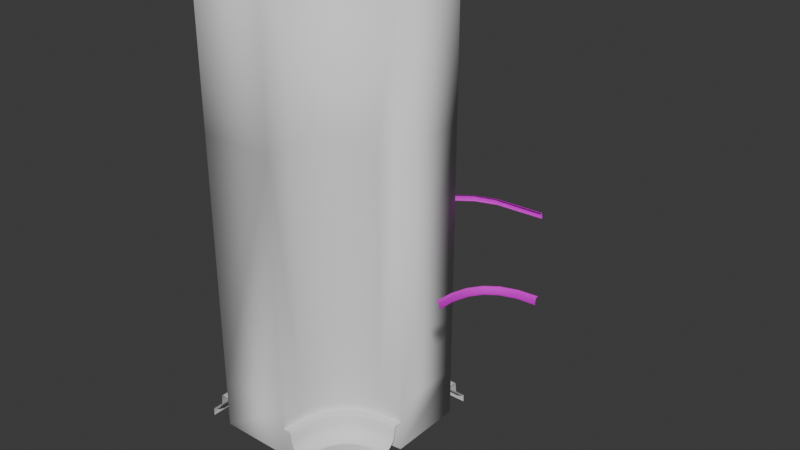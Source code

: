 # Source: Wall_corner_Round.blend  (saved by Blender 4.3.34; exported with 4.5.12 LTS)
import bpy
from mathutils import Matrix  # noqa: F401  (used for matrix-valued properties, if any)

bpy.ops.wm.read_factory_settings(use_empty=True)
scene = bpy.context.scene
scene.name = 'Scene'

# ---- collections
col_collection = bpy.data.collections.new('Collection'); scene.collection.children.link(col_collection)

# ---- images (referenced by path relative to the original .blend; pixels are not part of the script)
import os
ASSET_DIR = os.environ.get("B2B_ASSET_DIR", "")  # directory of the original .blend (textures are referenced by path, not embedded)
HERE = os.path.dirname(os.path.abspath(__file__))  # packed textures are extracted next to this script under _unpacked/

def load_image(name, relpath, width, height, colorspace="sRGB"):
    """Load a texture the original file referenced (path relative to the .blend, or extracted next to this script)."""
    p = next((c for c in (os.path.join(HERE, relpath), os.path.join(ASSET_DIR, relpath)) if relpath and os.path.exists(c)), "")
    if p:
        img = bpy.data.images.load(p, check_existing=True)
        img.name = name
    else:  # same state as the original file: an image datablock whose file is absent (Cycles renders it pink)
        img = bpy.data.images.new(name, width, height)
        img.source = "FILE"
        img.filepath = "//" + (relpath or name)
    img.colorspace_settings.name = colorspace
    return img
img_map__72 = load_image('Map #72', 'SecurityRoomWallsAlbedo.tif', 1024, 1024, 'sRGB')
img_map__72_002 = load_image('Map #72.002', 'SecurityRoomWallsAlbedo.tif', 1024, 1024, 'sRGB')

# ---- materials (node trees are filled in below, after node groups)
mat_07___default = bpy.data.materials.new('07 - Default')
mat_07___default.diffuse_color = (0.5882, 0.5882, 0.5882, 1.0)
mat_07___default.roughness = 0.8586
mat_07___default.specular_intensity = 0.0
mat_07___default.metallic = 1.0
mat_07___default_002 = bpy.data.materials.new('07 - Default.002')
mat_07___default_002.diffuse_color = (0.5882, 0.5882, 0.5882, 1.0)
mat_07___default_002.roughness = 0.8586
mat_07___default_002.specular_intensity = 0.0
mat_07___default_002.metallic = 1.0

# ---- material node trees
mat_07___default.use_nodes = True; mat_07___default.node_tree.nodes.clear()
_N = mat_07___default.node_tree.nodes; _L = mat_07___default.node_tree.links
n0 = _N.new('ShaderNodeBsdfPrincipled'); n0.name = 'Principled BSDF'; n0.location = (10, 300)
n0.inputs[1].default_value = 1.0
n0.inputs[2].default_value = 0.8586
n0.inputs[13].default_value = 0.0
n0.inputs[27].default_value = (0.0, 0.0, 0.0, 1.0)
n1 = _N.new('ShaderNodeOutputMaterial'); n1.name = 'Material Output'; n1.location = (300, 300)
n2 = _N.new('ShaderNodeNormalMap'); n2.name = 'Normal Map'; n2.location = (-300, -300)
n2.label = 'Normal/Map'
n3 = _N.new('ShaderNodeTexImage'); n3.name = 'Image Texture'; n3.location = (-300, 600)
n3.image = img_map__72
_L.new(n0.outputs[0], n1.inputs[0])
_L.new(n2.outputs[0], n0.inputs[5])
_L.new(n3.outputs[0], n0.inputs[0])
n1.is_active_output = True
mat_07___default_002.use_nodes = True; mat_07___default_002.node_tree.nodes.clear()
_N = mat_07___default_002.node_tree.nodes; _L = mat_07___default_002.node_tree.links
n0 = _N.new('ShaderNodeBsdfPrincipled'); n0.name = 'Principled BSDF'; n0.location = (10, 300)
n0.inputs[1].default_value = 1.0
n0.inputs[2].default_value = 0.8586
n0.inputs[13].default_value = 0.0
n0.inputs[27].default_value = (0.0, 0.0, 0.0, 1.0)
n1 = _N.new('ShaderNodeOutputMaterial'); n1.name = 'Material Output'; n1.location = (300, 300)
n2 = _N.new('ShaderNodeNormalMap'); n2.name = 'Normal Map'; n2.location = (-300, -300)
n2.label = 'Normal/Map'
n3 = _N.new('ShaderNodeTexImage'); n3.name = 'Image Texture'; n3.location = (-300, 600)
n3.image = img_map__72_002
_L.new(n0.outputs[0], n1.inputs[0])
_L.new(n2.outputs[0], n0.inputs[5])
_L.new(n3.outputs[0], n0.inputs[0])
n1.is_active_output = True

# ---- world
world_world = bpy.data.worlds.new('World'); scene.world = world_world
world_world.use_nodes = True; world_world.node_tree.nodes.clear()
_N = world_world.node_tree.nodes; _L = world_world.node_tree.links
n0 = _N.new('ShaderNodeOutputWorld'); n0.name = 'World Output'; n0.location = (300, 300)
n1 = _N.new('ShaderNodeBackground'); n1.name = 'Background'; n1.location = (10, 300)
n1.inputs[0].default_value = (0.05088, 0.05088, 0.05088, 1.0)
_L.new(n1.outputs[0], n0.inputs[0])
n0.is_active_output = True
world_world.color = (0.05088, 0.05088, 0.05088)
world_world.sun_shadow_jitter_overblur = 0.0

# ---- meshes
me_mesh_001 = bpy.data.meshes.new('Mesh.001')
me_mesh_001.from_pydata([(-200.0, -300.0, 32.05), (-200.0, -297.6, 32.73), (-200.0, -291.4, 28.2), (-200.0, -292.3, 31.4), (-268.0, -300.0, 100.0), (-267.3, -297.6, 100.0), (-271.8, -291.4, 100.0), (-268.6, -292.3, 100.0), (-251.7, -300.0, 48.24), (-251.4, -297.6, 48.58), (-252.1, -292.3, 47.92), (-253.7, -291.4, 46.31), (-238.4, -297.6, 39.48), (-238.8, -292.3, 38.57), (-239.9, -291.4, 36.37), (-238.6, -300.0, 39.01), (-221.2, -300.0, 33.39), (-221.0, -297.6, 33.94), (-221.3, -292.3, 32.86), (-221.9, -291.4, 30.26), (-266.0, -297.6, 79.03), (-267.1, -292.3, 78.78), (-269.7, -291.4, 78.18), (-266.5, -300.0, 78.9), (-261.0, -300.0, 61.46), (-260.5, -297.6, 61.67), (-261.5, -292.3, 61.26), (-263.7, -291.4, 60.26)], [], [(5, 4, 23, 20), (5, 20, 21, 7), (6, 7, 21, 22), (15, 12, 9, 8), (9, 12, 13, 10), (13, 14, 11, 10), (16, 17, 12, 15), (17, 18, 13, 12), (18, 19, 14, 13), (0, 1, 17, 16), (1, 3, 18, 17), (3, 2, 19, 18), (24, 25, 20, 23), (25, 26, 21, 20), (26, 27, 22, 21), (8, 9, 25, 24), (9, 10, 26, 25), (10, 11, 27, 26)])
me_mesh_001.polygons.foreach_set('use_smooth', [True] * 18)
_k = set([(3, 18), (7, 21), (10, 13), (10, 26), (13, 18), (21, 26)])
me_mesh_001.attributes.new('sharp_edge', 'BOOLEAN', 'EDGE').data.foreach_set('value', [ (min(e.vertices), max(e.vertices)) in _k for e in me_mesh_001.edges])
_uv = me_mesh_001.uv_layers.new(name='UVChannel_1')
_uv.uv.foreach_set('vector', [0.6721, 0.03936, 0.6721, 0.01904, 0.5857, 0.01904, 0.5857, 0.03937, 0.6721, 0.03936, 0.5857, 0.03937, 0.6937, 0.04514, 0.6721, 0.04275, 0.6721, 0.05551, 0.6721, 0.04275, 0.6937, 0.04514, 0.5857, 0.05551, 0.3552, 0.01905, 0.3552, 0.03938, 0.4416, 0.03937, 0.4416, 0.01904, 0.4416, 0.03937, 0.3552, 0.03938, 0.7514, 0.05152, 0.7298, 0.04913, 0.7514, 0.05152, 0.3552, 0.05552, 0.4416, 0.05552, 0.7298, 0.04913, 0.2975, 0.01905, 0.2975, 0.03938, 0.3552, 0.03938, 0.3552, 0.01905, 0.2975, 0.03938, 0.7658, 0.05311, 0.7514, 0.05152, 0.3552, 0.03938, 0.7658, 0.05311, 0.2975, 0.05552, 0.3552, 0.05552, 0.7514, 0.05152, 0.2111, 0.01905, 0.2111, 0.03938, 0.2975, 0.03938, 0.2975, 0.01905, 0.2111, 0.03938, 0.7874, 0.0555, 0.7658, 0.05311, 0.2975, 0.03938, 0.7874, 0.0555, 0.2111, 0.05553, 0.2975, 0.05552, 0.7658, 0.05311, 0.5281, 0.01904, 0.5281, 0.03937, 0.5857, 0.03937, 0.5857, 0.01904, 0.5281, 0.03937, 0.7082, 0.04674, 0.6937, 0.04514, 0.5857, 0.03937, 0.7082, 0.04674, 0.5281, 0.05551, 0.5857, 0.05551, 0.6937, 0.04514, 0.4416, 0.01904, 0.4416, 0.03937, 0.5281, 0.03937, 0.5281, 0.01904, 0.4416, 0.03937, 0.7298, 0.04913, 0.7082, 0.04674, 0.5281, 0.03937, 0.7298, 0.04913, 0.4416, 0.05552, 0.5281, 0.05551, 0.7082, 0.04674])
me_mesh_001.materials.append(mat_07___default)
me_mesh_001.update()
me_mesh_001.normals_split_custom_set([tuple(v) for v in zip(*[iter([0.9977, -0.01643, 0.06521, 0.9654, -0.2532, 0.0618, 0.9543, -0.239, 0.1795, 0.9827, -0.01568, 0.1844, 0.9977, -0.01643, 0.06521, 0.9827, -0.01568, 0.1844, 0.9607, 0.209, 0.1825, 0.973, 0.2216, 0.06489, 0.3061, 0.9517, 0.02605, 0.3061, 0.9517, 0.02605, 0.3187, 0.9455, 0.06656, 0.3191, 0.9453, 0.06783, 0.4344, -0.2145, 0.8748, 0.4465, -0.01416, 0.8947, 0.7079, -0.01362, 0.7062, 0.6928, -0.2055, 0.6912, 0.7079, -0.01362, 0.7062, 0.4465, -0.01416, 0.8947, 0.4379, 0.1873, 0.8793, 0.6964, 0.1793, 0.6948, 0.1663, 0.9328, 0.3197, 0.1634, 0.9331, 0.3203, 0.2646, 0.9275, 0.2641, 0.2647, 0.9275, 0.264, 0.18, -0.2391, 0.9542, 0.1848, -0.0157, 0.9826, 0.4465, -0.01416, 0.8947, 0.4344, -0.2145, 0.8748, 0.1848, -0.0157, 0.9826, 0.183, 0.2091, 0.9606, 0.4379, 0.1873, 0.8793, 0.4465, -0.01416, 0.8947, 0.06674, 0.9456, 0.3185, 0.06802, 0.9453, 0.3189, 0.1634, 0.9331, 0.3203, 0.1663, 0.9328, 0.3197, 0.0583, -0.2532, 0.9657, 0.06159, -0.01642, 0.998, 0.1848, -0.0157, 0.9826, 0.18, -0.2391, 0.9542, 0.06159, -0.01642, 0.998, 0.06135, 0.2216, 0.9732, 0.183, 0.2091, 0.9606, 0.1848, -0.0157, 0.9826, 0.02495, 0.9516, 0.3062, 0.02495, 0.9516, 0.3062, 0.06802, 0.9453, 0.3189, 0.06674, 0.9456, 0.3185, 0.8763, -0.2145, 0.4314, 0.8963, -0.01416, 0.4433, 0.9827, -0.01568, 0.1844, 0.9543, -0.239, 0.1795, 0.8963, -0.01416, 0.4433, 0.8808, 0.1873, 0.4349, 0.9607, 0.209, 0.1825, 0.9827, -0.01568, 0.1844, 0.3202, 0.9329, 0.1651, 0.3207, 0.9331, 0.1624, 0.3191, 0.9453, 0.06783, 0.3187, 0.9455, 0.06656, 0.6928, -0.2055, 0.6912, 0.7079, -0.01362, 0.7062, 0.8963, -0.01416, 0.4433, 0.8763, -0.2145, 0.4314, 0.7079, -0.01362, 0.7062, 0.6964, 0.1793, 0.6948, 0.8808, 0.1873, 0.4349, 0.8963, -0.01416, 0.4433, 0.2647, 0.9275, 0.264, 0.2646, 0.9275, 0.2641, 0.3207, 0.9331, 0.1624, 0.3202, 0.9329, 0.1651])] * 3)])
me_mesh = bpy.data.meshes.new('Mesh')
me_mesh.from_pydata([(9.537e-07, 3.576e-07, 6.0), (-1.0, -1.0, 0.0), (-1.0, -1.0, 4.0), (-0.3056, -0.02778, 0.0), (-0.5556, -0.1111, 0.0), (-0.75, -0.25, 0.0), (-0.8889, -0.4444, 0.0), (-0.9722, -0.6944, 0.0), (-0.3056, -0.02778, 4.0), (-0.5556, -0.1111, 4.0), (-0.75, -0.25, 4.0), (-0.8889, -0.4444, 4.0), (-0.9722, -0.6944, 4.0), (-0.9722, -0.6944, 6.0), (-0.8889, -0.4444, 6.0), (-0.75, -0.25, 6.0), (-0.5556, -0.1111, 6.0), (-0.3056, -0.02778, 6.0), (9.537e-07, -9.536e-08, 0.0), (9.537e-07, 2.066e-07, 4.0), (-1.0, -1.0, 6.0), (9.537e-07, -4.581e-08, 0.6562), (-1.0, -1.0, 0.6562), (-0.3056, -0.02778, 0.6562), (-0.5556, -0.1111, 0.6562), (-0.75, -0.25, 0.6562), (-0.8889, -0.4444, 0.6562), (-0.9722, -0.6944, 0.6562), (9.537e-07, -6.514e-07, 0.4012), (9.537e-07, -0.2911, -2.384e-07), (9.537e-07, -0.09341, 0.4012), (9.537e-07, -0.2911, 0.09797), (9.537e-07, -0.1195, 0.2605), (9.537e-07, -0.223, 0.13), (9.537e-07, -0.109, 0.3869), (9.537e-07, -0.2815, 0.1112), (9.537e-07, -0.1585, 0.1851), (-1.0, -1.0, 0.4012), (-0.7089, -1.0, 0.0), (-0.9066, -1.0, 0.4012), (-0.7089, -1.0, 0.09797), (-0.8805, -1.0, 0.2605), (-0.777, -1.0, 0.13), (-0.891, -1.0, 0.3869), (-0.7185, -1.0, 0.1112), (-0.8415, -1.0, 0.1851), (-0.2771, -0.1188, 0.4012), (-0.5038, -0.1945, 0.4012), (-0.68, -0.3205, 0.4012), (-0.8059, -0.4967, 0.4012), (-0.8815, -0.7232, 0.4012), (-0.2692, -0.144, 0.2605), (-0.4894, -0.2174, 0.2605), (-0.6606, -0.3397, 0.2605), (-0.7829, -0.5109, 0.2605), (-0.8562, -0.731, 0.2605), (-0.2376, -0.2447, 0.13), (-0.4319, -0.3095, 0.13), (-0.583, -0.4174, 0.13), (-0.6909, -0.5685, 0.13), (-0.7556, -0.7627, 0.13), (-0.2572, -0.182, 0.1851), (-0.4675, -0.2522, 0.1851), (-0.6312, -0.3691, 0.1851), (-0.7481, -0.5327, 0.1851), (-0.8182, -0.743, 0.1851), (-0.2165, -0.3109, 0.09797), (-0.3937, -0.37, 0.09797), (-0.5315, -0.4684, 0.09797), (-0.6299, -0.6063, 0.09797), (-0.6891, -0.7835, 0.09797), (-0.9722, -0.6944, 0.4012), (-0.8889, -0.4444, 0.4012), (-0.75, -0.25, 0.4012), (-0.5556, -0.1111, 0.4012), (-0.3056, -0.02778, 0.4012), (-0.2722, -0.1337, 0.3869), (-0.4949, -0.2079, 0.3869), (-0.6682, -0.3317, 0.3869), (-0.792, -0.5049, 0.3869), (-0.8662, -0.7277, 0.3869), (-0.2165, -0.3109, -2.384e-07), (-0.3937, -0.37, 0.0), (-0.5315, -0.4684, 0.0), (-0.6299, -0.6063, 0.0), (-0.6891, -0.7835, 0.0), (-0.2196, -0.3014, 0.1112), (-0.3992, -0.3613, 0.1112), (-0.5389, -0.4611, 0.1112), (-0.6387, -0.6008, 0.1112), (-0.6986, -0.7804, 0.1112), (-1.0, 1.0, 0.0), (-1.0, 1.0, 4.0), (-1.0, 1.0, 6.0), (-2.0, -1.717e-07, -2.384e-07), (-2.0, -1.09e-06, 4.0), (-2.0, -1.55e-06, 6.0), (-1.972, 0.3056, -2.384e-07), (-1.889, 0.5556, 0.0), (-1.75, 0.75, 0.0), (-1.556, 0.8889, 0.0), (-1.306, 0.9722, 0.0), (-1.972, 0.3056, 4.0), (-1.889, 0.5556, 4.0), (-1.75, 0.75, 4.0), (-1.556, 0.8889, 4.0), (-1.306, 0.9722, 4.0), (-1.306, 0.9722, 6.0), (-1.556, 0.8889, 6.0), (-1.75, 0.75, 6.0), (-1.889, 0.5556, 6.0), (-1.972, 0.3056, 6.0), (-2.0, -3.51e-07, 0.6562), (-1.306, 0.9722, 0.6562), (-1.556, 0.8889, 0.6562), (-1.75, 0.75, 0.6562), (-1.889, 0.5556, 0.6562), (-1.972, 0.3056, 0.6562), (-1.0, 1.0, 0.6562), (-1.0, 1.0, 0.4012), (-1.0, 1.291, -2.384e-07), (-1.0, 1.093, 0.4012), (-1.0, 1.291, 0.09797), (-1.0, 1.119, 0.2605), (-1.0, 1.223, 0.13), (-1.0, 1.109, 0.3869), (-1.0, 1.281, 0.1112), (-1.0, 1.158, 0.1851), (-2.0, -2.94e-07, 0.4012), (-2.291, -9.536e-08, 0.0), (-2.093, -7.517e-07, 0.4012), (-2.291, -8.796e-08, 0.09797), (-2.119, -3.046e-07, 0.2605), (-2.223, -1.688e-06, 0.13), (-2.109, -2.95e-07, 0.3869), (-2.281, -1.46e-06, 0.1112), (-2.158, -3.103e-07, 0.1851), (-2.271, 0.5967, -4.768e-07), (-2.188, 0.8467, -2.384e-07), (-2.049, 1.041, -2.384e-07), (-1.855, 1.18, -2.384e-07), (-1.605, 1.263, -2.384e-07), (-1.407, 1.066, 0.4012), (-1.657, 0.9824, 0.4012), (-1.851, 0.8435, 0.4012), (-1.99, 0.6491, 0.4012), (-2.074, 0.3991, 0.4012), (-1.595, 1.254, 0.1112), (-1.845, 1.17, 0.1112), (-2.039, 1.032, 0.1112), (-2.178, 0.8372, 0.1112), (-2.262, 0.5872, 0.1112), (-1.434, 1.092, 0.2605), (-1.684, 1.008, 0.2605), (-1.878, 0.8692, 0.2605), (-2.017, 0.6747, 0.2605), (-2.1, 0.4247, 0.2605), (-1.536, 1.195, 0.13), (-1.786, 1.112, 0.13), (-1.981, 0.9728, 0.13), (-2.12, 0.7784, 0.13), (-2.203, 0.5284, 0.13), (-1.423, 1.081, 0.3869), (-1.673, 0.9976, 0.3869), (-1.867, 0.8587, 0.3869), (-2.006, 0.6642, 0.3869), (-2.089, 0.4142, 0.3869), (-1.605, 1.263, 0.09797), (-1.855, 1.18, 0.09797), (-2.049, 1.041, 0.09797), (-2.188, 0.8467, 0.09797), (-2.271, 0.5967, 0.09797), (-1.472, 1.131, 0.1851), (-1.722, 1.047, 0.1851), (-1.916, 0.9084, 0.1851), (-2.055, 0.7139, 0.1851), (-2.139, 0.4639, 0.1851), (-1.306, 0.9722, 0.4012), (-1.556, 0.8889, 0.4012), (-1.752, 0.75, 0.4012), (-1.892, 0.5556, 0.4012), (-1.978, 0.3056, 0.4012), (-2.0, -1.0, -2.384e-07), (-2.0, -1.0, 4.0), (-2.0, -1.0, 6.0), (-2.0, -1.0, 0.6562), (4.768e-07, 1.0, 0.0), (4.768e-07, 1.0, 4.0), (4.768e-07, 1.0, 6.0), (4.768e-07, 1.0, 0.6562), (4.768e-07, 1.0, 0.4012), (0.0, 1.291, -2.384e-07), (4.768e-07, 1.093, 0.4012), (0.0, 1.291, 0.09797), (4.768e-07, 1.119, 0.2605), (4.768e-07, 1.223, 0.13), (4.768e-07, 1.109, 0.3869), (0.0, 1.281, 0.1112), (4.768e-07, 1.158, 0.1851), (-2.0, -1.0, 0.4012), (-2.291, -1.0, 0.0), (-2.093, -1.0, 0.4012), (-2.291, -1.0, 0.09797), (-2.119, -1.0, 0.2605), (-2.223, -1.0, 0.13), (-2.109, -1.0, 0.3869), (-2.281, -1.0, 0.1112), (-2.158, -1.0, 0.1851)], [], [(21, 23, 3, 18), (0, 17, 8, 19), (9, 24, 23, 8), (10, 25, 24, 9), (11, 26, 25, 10), (12, 27, 26, 11), (2, 22, 27, 12), (17, 16, 9, 8), (16, 15, 10, 9), (15, 14, 11, 10), (14, 13, 12, 11), (20, 2, 12, 13), (19, 8, 23, 21), (4, 3, 23, 24), (5, 4, 24, 25), (6, 5, 25, 26), (7, 6, 26, 27), (1, 7, 27, 22), (75, 46, 30, 28), (33, 56, 86, 35), (34, 76, 51, 32), (36, 61, 56, 33), (30, 46, 76, 34), (35, 86, 66, 31), (32, 51, 61, 36), (85, 70, 40, 38), (75, 74, 47, 46), (74, 73, 48, 47), (73, 72, 49, 48), (72, 71, 50, 49), (37, 39, 50, 71), (56, 57, 87, 86), (57, 58, 88, 87), (58, 59, 89, 88), (59, 60, 90, 89), (42, 44, 90, 60), (76, 77, 52, 51), (77, 78, 53, 52), (78, 79, 54, 53), (79, 80, 55, 54), (43, 41, 55, 80), (61, 62, 57, 56), (62, 63, 58, 57), (63, 64, 59, 58), (64, 65, 60, 59), (45, 42, 60, 65), (46, 47, 77, 76), (47, 48, 78, 77), (48, 49, 79, 78), (49, 50, 80, 79), (39, 43, 80, 50), (86, 87, 67, 66), (87, 88, 68, 67), (88, 89, 69, 68), (89, 90, 70, 69), (44, 40, 70, 90), (51, 52, 62, 61), (52, 53, 63, 62), (53, 54, 64, 63), (54, 55, 65, 64), (41, 45, 65, 55), (85, 84, 69, 70), (84, 83, 68, 69), (83, 82, 67, 68), (82, 81, 66, 67), (29, 31, 66, 81), (91, 101, 113, 118), (106, 107, 93, 92), (100, 114, 113, 101), (99, 115, 114, 100), (98, 116, 115, 99), (97, 117, 116, 98), (94, 112, 117, 97), (106, 105, 108, 107), (105, 104, 109, 108), (104, 103, 110, 109), (103, 102, 111, 110), (102, 95, 96, 111), (106, 92, 118, 113), (105, 106, 113, 114), (104, 105, 114, 115), (103, 104, 115, 116), (102, 103, 116, 117), (95, 102, 117, 112), (141, 167, 122, 120), (119, 121, 142, 177), (157, 124, 126, 147), (162, 125, 123, 152), (157, 172, 127, 124), (162, 142, 121, 125), (167, 147, 126, 122), (152, 123, 127, 172), (141, 140, 168, 167), (140, 139, 169, 168), (139, 138, 170, 169), (138, 137, 171, 170), (129, 131, 171, 137), (142, 143, 178, 177), (143, 144, 179, 178), (144, 145, 180, 179), (145, 146, 181, 180), (146, 130, 128, 181), (147, 148, 158, 157), (148, 149, 159, 158), (149, 150, 160, 159), (150, 151, 161, 160), (151, 135, 133, 161), (152, 153, 163, 162), (153, 154, 164, 163), (154, 155, 165, 164), (155, 156, 166, 165), (156, 132, 134, 166), (157, 158, 173, 172), (158, 159, 174, 173), (159, 160, 175, 174), (160, 161, 176, 175), (161, 133, 136, 176), (162, 163, 143, 142), (163, 164, 144, 143), (164, 165, 145, 144), (165, 166, 146, 145), (134, 130, 146, 166), (167, 168, 148, 147), (168, 169, 149, 148), (169, 170, 150, 149), (170, 171, 151, 150), (131, 135, 151, 171), (172, 173, 153, 152), (173, 174, 154, 153), (174, 175, 155, 154), (175, 176, 156, 155), (136, 132, 156, 176), (95, 112, 185, 183), (96, 95, 183, 184), (112, 94, 182, 185), (20, 184, 183, 2), (2, 183, 185, 22), (22, 185, 182, 1), (91, 118, 189, 186), (92, 93, 188, 187), (118, 92, 187, 189), (18, 186, 189, 21), (21, 189, 187, 19), (19, 187, 188, 0), (123, 125, 196, 194), (127, 123, 194, 198), (125, 121, 192, 196), (124, 127, 198, 195), (120, 122, 193, 191), (126, 124, 195, 197), (122, 126, 197, 193), (121, 119, 190, 192), (133, 135, 206, 204), (135, 131, 202, 206), (134, 132, 203, 205), (132, 136, 207, 203), (130, 134, 205, 201), (128, 130, 201, 199), (136, 133, 204, 207), (131, 129, 200, 202), (0, 188, 93, 107, 108, 109, 110, 111, 96, 184, 20, 13, 14, 15, 16, 17)])
me_mesh.polygons.foreach_set('use_smooth', [True] * 161)
_k = set([(39, 50), (46, 47), (47, 48), (48, 49), (49, 50), (66, 67), (67, 68), (68, 69), (69, 70), (121, 142), (122, 167), (125, 162), (126, 147), (130, 146), (131, 171), (134, 166), (135, 151), (142, 143), (143, 144), (144, 145), (145, 146), (147, 148), (148, 149), (149, 150), (150, 151), (162, 163), (163, 164), (164, 165), (165, 166), (167, 168), (168, 169), (169, 170), (170, 171)])
me_mesh.attributes.new('sharp_edge', 'BOOLEAN', 'EDGE').data.foreach_set('value', [ (min(e.vertices), max(e.vertices)) in _k for e in me_mesh.edges])
_uv = me_mesh.uv_layers.new(name='UVChannel_1')
_uv.uv.foreach_set('vector', [0.9982, 0.9922, 0.9279, 0.9922, 0.9279, 0.8294, 0.9982, 0.8294, 0.9982, 0.6537, 0.9279, 0.6537, 0.9279, 0.1578, 0.9982, 0.1578, 0.8577, 0.9928, 0.8577, 0.1637, 0.9279, 0.1637, 0.9279, 0.9928, 0.7875, 0.9928, 0.7875, 0.1637, 0.8577, 0.1637, 0.8577, 0.9928, 0.7172, 0.9928, 0.7172, 0.1637, 0.7875, 0.1637, 0.7875, 0.9928, 0.647, 0.9928, 0.647, 0.1637, 0.7172, 0.1637, 0.7172, 0.9928, 0.5768, 0.9928, 0.5768, 0.1637, 0.647, 0.1637, 0.647, 0.9928, 0.9279, 0.6537, 0.8577, 0.6537, 0.8577, 0.1578, 0.9279, 0.1578, 0.8577, 0.6537, 0.7875, 0.6537, 0.7875, 0.1578, 0.8577, 0.1578, 0.7875, 0.6537, 0.7172, 0.6537, 0.7172, 0.1578, 0.7875, 0.1578, 0.7172, 0.6537, 0.647, 0.6537, 0.647, 0.1578, 0.7172, 0.1578, 0.5768, 0.6537, 0.5768, 0.1578, 0.647, 0.1578, 0.647, 0.6537, 0.9982, 0.9928, 0.9279, 0.9928, 0.9279, 0.1637, 0.9982, 0.1637, 0.8577, 0.8294, 0.9279, 0.8294, 0.9279, 0.9922, 0.8577, 0.9922, 0.7875, 0.8294, 0.8577, 0.8294, 0.8577, 0.9922, 0.7875, 0.9922, 0.7172, 0.8294, 0.7875, 0.8294, 0.7875, 0.9922, 0.7172, 0.9922, 0.647, 0.8294, 0.7172, 0.8294, 0.7172, 0.9922, 0.647, 0.9922, 0.5768, 0.8294, 0.647, 0.8294, 0.647, 0.9922, 0.5768, 0.9922, 0.1938, 0.02083, 0.2003, 0.04047, 0.1099, 0.04047, 0.09605, 0.02083, 0.1499, 0.107, 0.2266, 0.107, 0.2318, 0.1198, 0.1599, 0.1198, 0.1123, 0.04471, 0.2017, 0.04471, 0.2125, 0.07123, 0.1257, 0.07123, 0.1368, 0.08915, 0.2193, 0.08915, 0.2266, 0.107, 0.1499, 0.107, 0.1099, 0.04047, 0.2003, 0.04047, 0.2017, 0.04471, 0.1123, 0.04471, 0.1599, 0.1198, 0.2318, 0.1198, 0.2334, 0.123, 0.1621, 0.123, 0.1257, 0.07123, 0.2125, 0.07123, 0.2193, 0.08915, 0.1368, 0.08915, 0.4727, 0.1434, 0.4806, 0.123, 0.5519, 0.123, 0.5426, 0.1434, 0.1938, 0.02083, 0.2792, 0.02083, 0.2817, 0.04047, 0.2003, 0.04047, 0.2792, 0.02083, 0.3575, 0.02083, 0.3576, 0.04047, 0.2817, 0.04047, 0.3575, 0.02083, 0.4358, 0.02083, 0.4335, 0.04047, 0.3576, 0.04047, 0.4358, 0.02083, 0.5211, 0.02083, 0.5148, 0.04047, 0.4335, 0.04047, 0.6189, 0.02083, 0.6052, 0.04047, 0.5148, 0.04047, 0.5211, 0.02083, 0.2266, 0.107, 0.2946, 0.107, 0.2967, 0.1198, 0.2318, 0.1198, 0.2946, 0.107, 0.3576, 0.107, 0.3575, 0.1198, 0.2967, 0.1198, 0.3576, 0.107, 0.4206, 0.107, 0.4183, 0.1198, 0.3575, 0.1198, 0.4206, 0.107, 0.4885, 0.107, 0.4832, 0.1198, 0.4183, 0.1198, 0.5651, 0.107, 0.5551, 0.1198, 0.4832, 0.1198, 0.4885, 0.107, 0.2017, 0.04471, 0.2821, 0.04471, 0.2881, 0.07123, 0.2125, 0.07123, 0.2821, 0.04471, 0.3575, 0.04471, 0.3576, 0.07123, 0.2881, 0.07123, 0.3575, 0.04471, 0.4328, 0.04471, 0.427, 0.07123, 0.3576, 0.07123, 0.4328, 0.04471, 0.5133, 0.04471, 0.5026, 0.07123, 0.427, 0.07123, 0.6027, 0.04471, 0.5893, 0.07123, 0.5026, 0.07123, 0.5133, 0.04471, 0.2193, 0.08915, 0.2914, 0.08915, 0.2946, 0.107, 0.2266, 0.107, 0.2914, 0.08915, 0.3576, 0.08915, 0.3576, 0.107, 0.2946, 0.107, 0.3576, 0.08915, 0.4237, 0.08915, 0.4206, 0.107, 0.3576, 0.107, 0.4237, 0.08915, 0.4958, 0.08915, 0.4885, 0.107, 0.4206, 0.107, 0.5783, 0.08915, 0.5651, 0.107, 0.4885, 0.107, 0.4958, 0.08915, 0.2003, 0.04047, 0.2817, 0.04047, 0.2821, 0.04471, 0.2017, 0.04471, 0.2817, 0.04047, 0.3576, 0.04047, 0.3575, 0.04471, 0.2821, 0.04471, 0.3576, 0.04047, 0.4335, 0.04047, 0.4328, 0.04471, 0.3575, 0.04471, 0.4335, 0.04047, 0.5148, 0.04047, 0.5133, 0.04471, 0.4328, 0.04471, 0.6052, 0.04047, 0.6027, 0.04471, 0.5133, 0.04471, 0.5148, 0.04047, 0.2318, 0.1198, 0.2967, 0.1198, 0.2975, 0.123, 0.2334, 0.123, 0.2967, 0.1198, 0.3575, 0.1198, 0.3575, 0.123, 0.2975, 0.123, 0.3575, 0.1198, 0.4183, 0.1198, 0.4175, 0.123, 0.3575, 0.123, 0.4183, 0.1198, 0.4832, 0.1198, 0.4806, 0.123, 0.4175, 0.123, 0.5551, 0.1198, 0.5519, 0.123, 0.4806, 0.123, 0.4832, 0.1198, 0.2125, 0.07123, 0.2881, 0.07123, 0.2914, 0.08915, 0.2193, 0.08915, 0.2881, 0.07123, 0.3576, 0.07123, 0.3576, 0.08915, 0.2914, 0.08915, 0.3576, 0.07123, 0.427, 0.07123, 0.4237, 0.08915, 0.3576, 0.08915, 0.427, 0.07123, 0.5026, 0.07123, 0.4958, 0.08915, 0.4237, 0.08915, 0.5893, 0.07123, 0.5783, 0.08915, 0.4958, 0.08915, 0.5026, 0.07123, 0.4727, 0.1434, 0.4125, 0.1434, 0.4175, 0.123, 0.4806, 0.123, 0.4125, 0.1434, 0.3575, 0.1434, 0.3575, 0.123, 0.4175, 0.123, 0.3575, 0.1434, 0.3024, 0.1434, 0.2975, 0.123, 0.3575, 0.123, 0.3024, 0.1434, 0.2423, 0.1434, 0.2334, 0.123, 0.2975, 0.123, 0.1724, 0.1434, 0.1621, 0.123, 0.2334, 0.123, 0.2423, 0.1434, 0.5758, 0.8305, 0.6458, 0.8305, 0.6458, 0.9934, 0.5758, 0.9934, 0.6458, 0.1569, 0.6458, 0.6533, 0.5758, 0.6533, 0.5758, 0.1569, 0.7157, 0.8305, 0.7157, 0.9934, 0.6458, 0.9934, 0.6458, 0.8305, 0.7857, 0.8305, 0.7857, 0.9934, 0.7157, 0.9934, 0.7157, 0.8305, 0.8556, 0.8305, 0.8556, 0.9934, 0.7857, 0.9934, 0.7857, 0.8305, 0.9256, 0.8305, 0.9256, 0.9934, 0.8556, 0.9934, 0.8556, 0.8305, 0.9956, 0.8305, 0.9956, 0.9934, 0.9256, 0.9934, 0.9256, 0.8305, 0.6458, 0.1569, 0.7157, 0.1569, 0.7157, 0.6533, 0.6458, 0.6533, 0.7157, 0.1569, 0.7857, 0.1569, 0.7857, 0.6533, 0.7157, 0.6533, 0.7857, 0.1569, 0.8556, 0.1569, 0.8556, 0.6533, 0.7857, 0.6533, 0.8556, 0.1569, 0.9256, 0.1569, 0.9256, 0.6533, 0.8556, 0.6533, 0.9256, 0.1569, 0.9956, 0.1569, 0.9956, 0.6533, 0.9256, 0.6533, 0.6458, 0.9928, 0.5758, 0.9928, 0.5758, 0.1629, 0.6458, 0.1629, 0.7157, 0.9928, 0.6458, 0.9928, 0.6458, 0.1629, 0.7157, 0.1629, 0.7857, 0.9928, 0.7157, 0.9928, 0.7157, 0.1629, 0.7857, 0.1629, 0.8556, 0.9928, 0.7857, 0.9928, 0.7857, 0.1629, 0.8556, 0.1629, 0.9256, 0.9928, 0.8556, 0.9928, 0.8556, 0.1629, 0.9256, 0.1629, 0.9956, 0.9928, 0.9256, 0.9928, 0.9256, 0.1629, 0.9956, 0.1629, 0.2742, 0.02099, 0.2848, 0.03953, 0.1106, 0.03953, 0.09813, 0.02099, 0.1778, 0.1421, 0.1644, 0.1203, 0.2831, 0.1203, 0.2702, 0.1421, 0.2795, 0.05671, 0.1235, 0.05671, 0.1133, 0.04289, 0.2847, 0.04289, 0.2846, 0.1157, 0.1614, 0.1157, 0.1469, 0.09151, 0.2751, 0.09151, 0.2795, 0.05671, 0.275, 0.07472, 0.1362, 0.07472, 0.1235, 0.05671, 0.2846, 0.1157, 0.2831, 0.1203, 0.1644, 0.1203, 0.1614, 0.1157, 0.2848, 0.03953, 0.2847, 0.04289, 0.1133, 0.04289, 0.1106, 0.03953, 0.2751, 0.09151, 0.1469, 0.09151, 0.1362, 0.07472, 0.275, 0.07472, 0.2742, 0.02099, 0.3569, 0.02099, 0.3628, 0.03953, 0.2848, 0.03953, 0.3569, 0.02099, 0.4359, 0.02099, 0.4357, 0.03953, 0.3628, 0.03953, 0.4359, 0.02099, 0.5148, 0.02099, 0.5086, 0.03953, 0.4357, 0.03953, 0.5148, 0.02099, 0.5973, 0.02099, 0.5864, 0.03953, 0.5086, 0.03953, 0.7704, 0.02099, 0.7576, 0.03953, 0.5864, 0.03953, 0.5973, 0.02099, 0.2831, 0.1203, 0.3618, 0.1203, 0.3544, 0.1421, 0.2702, 0.1421, 0.3618, 0.1203, 0.4351, 0.1203, 0.4336, 0.1421, 0.3544, 0.1421, 0.4351, 0.1203, 0.5084, 0.1203, 0.5128, 0.1421, 0.4336, 0.1421, 0.5084, 0.1203, 0.5869, 0.1203, 0.5968, 0.1421, 0.5128, 0.1421, 0.5869, 0.1203, 0.7028, 0.1203, 0.6889, 0.1421, 0.5968, 0.1421, 0.2847, 0.04289, 0.3627, 0.04289, 0.36, 0.05671, 0.2795, 0.05671, 0.3627, 0.04289, 0.4357, 0.04289, 0.4356, 0.05671, 0.36, 0.05671, 0.4357, 0.04289, 0.5087, 0.04289, 0.5112, 0.05671, 0.4356, 0.05671, 0.5087, 0.04289, 0.5865, 0.04289, 0.5914, 0.05671, 0.5112, 0.05671, 0.5865, 0.04289, 0.7549, 0.04289, 0.7446, 0.05671, 0.5914, 0.05671, 0.2751, 0.09151, 0.3576, 0.09151, 0.3627, 0.1157, 0.2846, 0.1157, 0.3576, 0.09151, 0.4355, 0.09151, 0.4352, 0.1157, 0.3627, 0.1157, 0.4355, 0.09151, 0.5134, 0.09151, 0.5077, 0.1157, 0.4352, 0.1157, 0.5134, 0.09151, 0.5957, 0.09151, 0.5857, 0.1157, 0.5077, 0.1157, 0.5957, 0.09151, 0.7207, 0.09151, 0.7058, 0.1157, 0.5857, 0.1157, 0.2795, 0.05671, 0.36, 0.05671, 0.3575, 0.07472, 0.275, 0.07472, 0.36, 0.05671, 0.4356, 0.05671, 0.4354, 0.07472, 0.3575, 0.07472, 0.4356, 0.05671, 0.5112, 0.05671, 0.5133, 0.07472, 0.4354, 0.07472, 0.5112, 0.05671, 0.5914, 0.05671, 0.5956, 0.07472, 0.5133, 0.07472, 0.5914, 0.05671, 0.7446, 0.05671, 0.7316, 0.07472, 0.5956, 0.07472, 0.2846, 0.1157, 0.3627, 0.1157, 0.3618, 0.1203, 0.2831, 0.1203, 0.3627, 0.1157, 0.4352, 0.1157, 0.4351, 0.1203, 0.3618, 0.1203, 0.4352, 0.1157, 0.5077, 0.1157, 0.5084, 0.1203, 0.4351, 0.1203, 0.5077, 0.1157, 0.5857, 0.1157, 0.5869, 0.1203, 0.5084, 0.1203, 0.7058, 0.1157, 0.7028, 0.1203, 0.5869, 0.1203, 0.5857, 0.1157, 0.2848, 0.03953, 0.3628, 0.03953, 0.3627, 0.04289, 0.2847, 0.04289, 0.3628, 0.03953, 0.4357, 0.03953, 0.4357, 0.04289, 0.3627, 0.04289, 0.4357, 0.03953, 0.5086, 0.03953, 0.5087, 0.04289, 0.4357, 0.04289, 0.5086, 0.03953, 0.5864, 0.03953, 0.5865, 0.04289, 0.5087, 0.04289, 0.7576, 0.03953, 0.7549, 0.04289, 0.5865, 0.04289, 0.5864, 0.03953, 0.275, 0.07472, 0.3575, 0.07472, 0.3576, 0.09151, 0.2751, 0.09151, 0.3575, 0.07472, 0.4354, 0.07472, 0.4355, 0.09151, 0.3576, 0.09151, 0.4354, 0.07472, 0.5133, 0.07472, 0.5134, 0.09151, 0.4355, 0.09151, 0.5133, 0.07472, 0.5956, 0.07472, 0.5957, 0.09151, 0.5134, 0.09151, 0.7316, 0.07472, 0.7207, 0.09151, 0.5957, 0.09151, 0.5956, 0.07472, 0.9956, 0.9928, 0.9956, 0.1629, 0.9956, 0.1629, 0.9956, 0.9928, 0.9956, 0.6533, 0.9956, 0.1569, 0.9956, 0.1569, 0.9956, 0.6533, 0.9956, 0.9934, 0.9956, 0.8305, 0.9956, 0.8305, 0.9956, 0.9934, 0.0, 0.0, 0.0, 0.0, 0.0, 0.0, 0.0, 0.0, 0.0, 0.0, 0.0, 0.0, 0.0, 0.0, 0.0, 0.0, 0.0, 0.0, 0.0, 0.0, 0.0, 0.0, 0.0, 0.0, 0.5758, 0.8305, 0.5758, 0.9934, 0.5758, 0.9934, 0.5758, 0.8305, 0.5758, 0.1569, 0.5758, 0.6533, 0.5758, 0.6533, 0.5758, 0.1569, 0.5758, 0.1629, 0.5758, 0.9928, 0.5758, 0.9928, 0.5758, 0.1629, 0.0, 0.0, 0.0, 0.0, 0.0, 0.0, 0.0, 0.0, 0.0, 0.0, 0.0, 0.0, 0.0, 0.0, 0.0, 0.0, 0.0, 0.0, 0.0, 0.0, 0.0, 0.0, 0.0, 0.0, 0.1469, 0.09151, 0.1614, 0.1157, 0.1614, 0.1157, 0.1469, 0.09151, 0.1362, 0.07472, 0.1469, 0.09151, 0.1469, 0.09151, 0.1362, 0.07472, 0.1614, 0.1157, 0.1644, 0.1203, 0.1644, 0.1203, 0.1614, 0.1157, 0.1235, 0.05671, 0.1362, 0.07472, 0.1362, 0.07472, 0.1235, 0.05671, 0.09813, 0.02099, 0.1106, 0.03953, 0.1106, 0.03953, 0.09813, 0.02099, 0.1133, 0.04289, 0.1235, 0.05671, 0.1235, 0.05671, 0.1133, 0.04289, 0.1106, 0.03953, 0.1133, 0.04289, 0.1133, 0.04289, 0.1106, 0.03953, 0.1644, 0.1203, 0.1778, 0.1421, 0.1778, 0.1421, 0.1644, 0.1203, 0.7446, 0.05671, 0.7549, 0.04289, 0.7549, 0.04289, 0.7446, 0.05671, 0.7549, 0.04289, 0.7576, 0.03953, 0.7576, 0.03953, 0.7549, 0.04289, 0.7058, 0.1157, 0.7207, 0.09151, 0.7207, 0.09151, 0.7058, 0.1157, 0.7207, 0.09151, 0.7316, 0.07472, 0.7316, 0.07472, 0.7207, 0.09151, 0.7028, 0.1203, 0.7058, 0.1157, 0.7058, 0.1157, 0.7028, 0.1203, 0.6889, 0.1421, 0.7028, 0.1203, 0.7028, 0.1203, 0.6889, 0.1421, 0.7316, 0.07472, 0.7446, 0.05671, 0.7446, 0.05671, 0.7316, 0.07472, 0.7576, 0.03953, 0.7704, 0.02099, 0.7704, 0.02099, 0.7576, 0.03953, 0.0, 0.0, 0.0, 0.0, 0.5758, 0.6533, 0.6458, 0.6533, 0.7157, 0.6533, 0.7857, 0.6533, 0.8556, 0.6533, 0.9256, 0.6533, 0.9956, 0.6533, 0.9956, 0.6533, 0.0, 0.0, 0.647, 0.6537, 0.7172, 0.6537, 0.7875, 0.6537, 0.8577, 0.6537, 0.9279, 0.6537])
me_mesh.update()
me_mesh.normals_split_custom_set([tuple(v) for v in zip(*[iter([0.3648, -0.9311, 8.068e-08, 0.2047, -0.9788, 1.079e-07, 0.2047, -0.9788, 1.105e-07, 0.9258, -0.2973, -0.2337, 0.1347, -0.7068, 0.6945, 0.1497, -0.7158, 0.6821, 0.2047, -0.9788, 1.075e-07, 0.6626, -0.6051, 0.4415, 0.4538, -0.8911, 1.248e-07, 0.4538, -0.8911, 1.348e-07, 0.2047, -0.9788, 1.079e-07, 0.2047, -0.9788, 1.075e-07, 0.7071, -0.7071, 1.219e-07, 0.7071, -0.7071, 1.591e-07, 0.4538, -0.8911, 1.348e-07, 0.4538, -0.8911, 1.248e-07, 0.8911, -0.4538, 1.039e-07, 0.8911, -0.4538, 2.545e-07, 0.7071, -0.7071, 1.591e-07, 0.7071, -0.7071, 1.219e-07, 0.9788, -0.2047, 9.514e-08, 0.9788, -0.2047, 3.701e-07, 0.8911, -0.4538, 2.545e-07, 0.8911, -0.4538, 1.039e-07, 0.6051, -0.6626, -0.4415, 0.9311, -0.3648, 3.539e-07, 0.9788, -0.2047, 3.701e-07, 0.9788, -0.2047, 9.514e-08, 0.1497, -0.7158, 0.6821, 0.3348, -0.6574, 0.6751, 0.4538, -0.8911, 1.248e-07, 0.2047, -0.9788, 1.075e-07, 0.3348, -0.6574, 0.6751, 0.5237, -0.5237, 0.6719, 0.7071, -0.7071, 1.219e-07, 0.4538, -0.8911, 1.248e-07, 0.5237, -0.5237, 0.6719, 0.6574, -0.3348, 0.6751, 0.8911, -0.4538, 1.039e-07, 0.7071, -0.7071, 1.219e-07, 0.6574, -0.3348, 0.6751, 0.7158, -0.1497, 0.6821, 0.9788, -0.2047, 9.514e-08, 0.8911, -0.4538, 1.039e-07, 0.6702, -0.7338, 0.1112, 0.6051, -0.6626, -0.4415, 0.9788, -0.2047, 9.514e-08, 0.7158, -0.1497, 0.6821, 0.6626, -0.6051, 0.4415, 0.2047, -0.9788, 1.075e-07, 0.2047, -0.9788, 1.079e-07, 0.3648, -0.9311, 8.068e-08, 0.4538, -0.8911, 1.494e-07, 0.2047, -0.9788, 1.105e-07, 0.2047, -0.9788, 1.079e-07, 0.4538, -0.8911, 1.348e-07, 0.7071, -0.7071, 2.047e-07, 0.4538, -0.8911, 1.494e-07, 0.4538, -0.8911, 1.348e-07, 0.7071, -0.7071, 1.591e-07, 0.8911, -0.4538, 4.251e-07, 0.7071, -0.7071, 2.047e-07, 0.7071, -0.7071, 1.591e-07, 0.8911, -0.4538, 2.545e-07, 0.9788, -0.2047, 6.808e-07, 0.8911, -0.4538, 4.251e-07, 0.8911, -0.4538, 2.545e-07, 0.9788, -0.2047, 3.701e-07, 0.7687, -0.4952, -0.4048, 0.9788, -0.2047, 6.808e-07, 0.9788, -0.2047, 3.701e-07, 0.9311, -0.3648, 3.539e-07, 5.642e-07, -1.715e-06, 1.0, 0.07159, -0.332, 0.9406, 0.03162, -0.3465, 0.9375, 4.102e-07, -2.549e-06, 1.0, 0.04523, -0.4958, 0.8672, 0.1002, -0.4837, 0.8695, 0.116, -0.5525, 0.8254, 0.05213, -0.5728, 0.8181, 0.08123, -0.8921, 0.4445, 0.1809, -0.874, 0.4509, 0.198, -0.9403, 0.2767, 0.08723, -0.9581, 0.273, 0.07166, -0.7854, 0.6148, 0.1607, -0.7679, 0.62, 0.1002, -0.4837, 0.8695, 0.04523, -0.4958, 0.8672, 0.03162, -0.3465, 0.9375, 0.07159, -0.332, 0.9406, 0.1809, -0.874, 0.4509, 0.08123, -0.8921, 0.4445, 0.05213, -0.5728, 0.8181, 0.116, -0.5525, 0.8254, 0.1918, -0.927, 0.3225, 0.08614, -0.9451, 0.3151, 0.08723, -0.9581, 0.273, 0.198, -0.9403, 0.2767, 0.1607, -0.7679, 0.62, 0.07166, -0.7854, 0.6148, 0.9787, -0.2052, -2.096e-06, 0.9267, -0.1919, 0.3232, 0.945, -0.08627, 0.3156, 0.9958, -0.09108, -2.536e-06, 5.642e-07, -1.715e-06, 1.0, 4.171e-07, -4.632e-07, 1.0, 4.46e-07, -5.168e-07, 1.0, 0.07159, -0.332, 0.9406, 4.171e-07, -4.632e-07, 1.0, -8.3e-08, 0.0, 1.0, -8.42e-08, 0.0, 1.0, 4.46e-07, -5.168e-07, 1.0, -8.3e-08, 0.0, 1.0, 1.28e-06, 3.465e-08, 1.0, 1.482e-06, 3.9e-08, 1.0, -8.42e-08, 0.0, 1.0, 1.28e-06, 3.465e-08, 1.0, 3.977e-06, -1.762e-07, 1.0, 4.096e-06, -2.11e-07, 1.0, 1.482e-06, 3.9e-08, 1.0, 4.966e-06, -4.638e-07, 1.0, 4.966e-06, -4.638e-07, 1.0, 4.096e-06, -2.11e-07, 1.0, 3.977e-06, -1.762e-07, 1.0, 0.1002, -0.4837, 0.8695, 0.2199, -0.4349, 0.8732, 0.2493, -0.4887, 0.8361, 0.116, -0.5525, 0.8254, 0.2199, -0.4349, 0.8732, 0.342, -0.3418, 0.8753, 0.382, -0.382, 0.8415, 0.2493, -0.4887, 0.8361, 0.342, -0.3418, 0.8753, 0.4351, -0.2197, 0.8732, 0.488, -0.2488, 0.8366, 0.382, -0.382, 0.8415, 0.4351, -0.2197, 0.8732, 0.4838, -0.09982, 0.8695, 0.5516, -0.1157, 0.826, 0.488, -0.2488, 0.8366, 0.4957, -0.04491, 0.8673, 0.5721, -0.05202, 0.8185, 0.5516, -0.1157, 0.826, 0.4838, -0.09982, 0.8695, 0.1809, -0.874, 0.4509, 0.4001, -0.7921, 0.4611, 0.4365, -0.8541, 0.2826, 0.198, -0.9403, 0.2767, 0.4001, -0.7921, 0.4611, 0.6241, -0.6256, 0.4682, 0.6778, -0.6776, 0.2855, 0.4365, -0.8541, 0.2826, 0.6241, -0.6256, 0.4682, 0.7899, -0.4008, 0.4641, 0.8544, -0.4363, 0.2821, 0.6778, -0.6776, 0.2855, 0.7899, -0.4008, 0.4641, 0.8724, -0.181, 0.454, 0.9405, -0.1977, 0.2762, 0.8544, -0.4363, 0.2821, 0.891, -0.08094, 0.4467, 0.9582, -0.08695, 0.2726, 0.9405, -0.1977, 0.2762, 0.8724, -0.181, 0.454, 0.1607, -0.7679, 0.62, 0.3528, -0.6933, 0.6284, 0.2199, -0.4349, 0.8732, 0.1002, -0.4837, 0.8695, 0.3528, -0.6933, 0.6284, 0.5475, -0.5475, 0.6328, 0.342, -0.3418, 0.8753, 0.2199, -0.4349, 0.8732, 0.5475, -0.5475, 0.6328, 0.6934, -0.3528, 0.6283, 0.4351, -0.2197, 0.8732, 0.342, -0.3418, 0.8753, 0.6934, -0.3528, 0.6283, 0.7681, -0.1604, 0.6199, 0.4838, -0.09982, 0.8695, 0.4351, -0.2197, 0.8732, 0.7855, -0.07121, 0.6148, 0.4957, -0.04491, 0.8673, 0.4838, -0.09982, 0.8695, 0.7681, -0.1604, 0.6199, 0.07159, -0.332, 0.9406, 0.3073, -0.5925, 0.7446, 0.4001, -0.7921, 0.4611, 0.1809, -0.874, 0.4509, 0.3073, -0.5925, 0.7446, 0.4676, -0.4656, 0.7514, 0.6241, -0.6256, 0.4682, 0.4001, -0.7921, 0.4611, 0.4676, -0.4656, 0.7514, 0.589, -0.3028, 0.7493, 0.7899, -0.4008, 0.4641, 0.6241, -0.6256, 0.4682, 0.589, -0.3028, 0.7493, 0.6564, -0.14, 0.7413, 0.8724, -0.181, 0.454, 0.7899, -0.4008, 0.4641, 0.675, -0.06137, 0.7353, 0.891, -0.08094, 0.4467, 0.8724, -0.181, 0.454, 0.6564, -0.14, 0.7413, 0.116, -0.5525, 0.8254, 0.2493, -0.4887, 0.8361, 0.3537, -0.7057, 0.6139, 0.1918, -0.927, 0.3225, 0.2493, -0.4887, 0.8361, 0.382, -0.382, 0.8415, 0.5533, -0.5538, 0.6222, 0.3537, -0.7057, 0.6139, 0.382, -0.382, 0.8415, 0.488, -0.2488, 0.8366, 0.7047, -0.3538, 0.615, 0.5533, -0.5538, 0.6222, 0.488, -0.2488, 0.8366, 0.5516, -0.1157, 0.826, 0.9267, -0.1919, 0.3232, 0.7047, -0.3538, 0.615, 0.5721, -0.05202, 0.8185, 0.945, -0.08627, 0.3156, 0.9267, -0.1919, 0.3232, 0.5516, -0.1157, 0.826, 0.198, -0.9403, 0.2767, 0.4365, -0.8541, 0.2826, 0.3528, -0.6933, 0.6284, 0.1607, -0.7679, 0.62, 0.4365, -0.8541, 0.2826, 0.6778, -0.6776, 0.2855, 0.5475, -0.5475, 0.6328, 0.3528, -0.6933, 0.6284, 0.6778, -0.6776, 0.2855, 0.8544, -0.4363, 0.2821, 0.6934, -0.3528, 0.6283, 0.5475, -0.5475, 0.6328, 0.8544, -0.4363, 0.2821, 0.9405, -0.1977, 0.2762, 0.7681, -0.1604, 0.6199, 0.6934, -0.3528, 0.6283, 0.9582, -0.08695, 0.2726, 0.7855, -0.07121, 0.6148, 0.7681, -0.1604, 0.6199, 0.9405, -0.1977, 0.2762, 0.9787, -0.2052, -2.096e-06, 0.891, -0.454, -1.277e-06, 0.891, -0.454, -1.277e-06, 0.9267, -0.1919, 0.3232, 0.891, -0.454, -1.277e-06, 0.7071, -0.7071, -1.138e-06, 0.7071, -0.7071, -1.138e-06, 0.891, -0.454, -1.277e-06, 0.7071, -0.7071, -1.138e-06, 0.454, -0.891, -1.711e-06, 0.454, -0.891, -1.711e-06, 0.7071, -0.7071, -1.138e-06, 0.454, -0.891, -1.711e-06, 0.2051, -0.9787, -2.081e-06, 0.1918, -0.927, 0.3225, 0.454, -0.891, -1.711e-06, 0.09089, -0.9959, -2.099e-06, 0.08614, -0.9451, 0.3151, 0.1918, -0.927, 0.3225, 0.2051, -0.9787, -2.081e-06, -0.04531, 0.999, 0.0, -0.2047, 0.9788, 0.0, -0.2047, 0.9788, 6.329e-08, -0.04531, 0.999, 5.138e-08, -0.2047, 0.9788, 9.686e-08, -0.1497, 0.7158, 0.6821, -0.03249, 0.7163, 0.6971, -0.04531, 0.999, 7.1e-08, -0.4538, 0.8911, -1.068e-08, -0.4538, 0.8911, 6.187e-08, -0.2047, 0.9788, 6.329e-08, -0.2047, 0.9788, 0.0, -0.7071, 0.7071, -1.07e-08, -0.7071, 0.7071, 5.846e-08, -0.4538, 0.8911, 6.187e-08, -0.4538, 0.8911, -1.068e-08, -0.8911, 0.4538, -2.287e-07, -0.8911, 0.4538, -6.662e-08, -0.7071, 0.7071, 5.846e-08, -0.7071, 0.7071, -1.07e-08, -0.9788, 0.2047, -6.739e-07, -0.9788, 0.2047, -3.152e-07, -0.8911, 0.4538, -6.662e-08, -0.8911, 0.4538, -2.287e-07, -0.999, 0.04531, -8.074e-07, -0.999, 0.04531, -3.989e-07, -0.9788, 0.2047, -3.152e-07, -0.9788, 0.2047, -6.739e-07, -0.2047, 0.9788, 9.686e-08, -0.4538, 0.8911, 8.865e-08, -0.3348, 0.6574, 0.6751, -0.1497, 0.7158, 0.6821, -0.4538, 0.8911, 8.865e-08, -0.7071, 0.7071, 2.035e-08, -0.5237, 0.5237, 0.6719, -0.3348, 0.6574, 0.6751, -0.7071, 0.7071, 2.035e-08, -0.8911, 0.4538, -1.526e-08, -0.6574, 0.3348, 0.6751, -0.5237, 0.5237, 0.6719, -0.8911, 0.4538, -1.526e-08, -0.9788, 0.2047, -2.353e-08, -0.7158, 0.1497, 0.6821, -0.6574, 0.3348, 0.6751, -0.9788, 0.2047, -2.353e-08, -0.999, 0.04531, -8.053e-08, -0.7163, 0.03249, 0.6971, -0.7158, 0.1497, 0.6821, -0.2047, 0.9788, 9.686e-08, -0.04531, 0.999, 7.1e-08, -0.04531, 0.999, 5.138e-08, -0.2047, 0.9788, 6.329e-08, -0.4538, 0.8911, 8.865e-08, -0.2047, 0.9788, 9.686e-08, -0.2047, 0.9788, 6.329e-08, -0.4538, 0.8911, 6.187e-08, -0.7071, 0.7071, 2.035e-08, -0.4538, 0.8911, 8.865e-08, -0.4538, 0.8911, 6.187e-08, -0.7071, 0.7071, 5.846e-08, -0.8911, 0.4538, -1.526e-08, -0.7071, 0.7071, 2.035e-08, -0.7071, 0.7071, 5.846e-08, -0.8911, 0.4538, -6.662e-08, -0.9788, 0.2047, -2.353e-08, -0.8911, 0.4538, -1.526e-08, -0.8911, 0.4538, -6.662e-08, -0.9788, 0.2047, -3.152e-07, -0.999, 0.04531, -8.053e-08, -0.9788, 0.2047, -2.353e-08, -0.9788, 0.2047, -3.152e-07, -0.999, 0.04531, -3.989e-07, -0.1827, 0.9832, -3.853e-06, -0.1827, 0.9832, -3.853e-06, -0.02175, 0.9503, 0.3104, -0.02293, 0.9997, -2.726e-06, -1.104e-07, 2.499e-06, 1.0, -0.0124, 0.3668, 0.9302, -4.812e-07, 2.038e-06, 1.0, -3.321e-07, 2.268e-06, 1.0, -0.08075, 0.4183, 0.9047, -0.01262, 0.4806, 0.8769, -0.01371, 0.5859, 0.8103, -0.05918, 0.2534, 0.9655, -0.1858, 0.9779, 0.09622, -0.02932, 0.8976, 0.4399, -0.03046, 0.9591, 0.2813, -0.1716, 0.9341, 0.3131, -0.08075, 0.4183, 0.9047, -0.1341, 0.7249, 0.6757, -0.02276, 0.7776, 0.6283, -0.01262, 0.4806, 0.8769, -0.1403, 0.5987, 0.7886, -0.09539, 0.6318, 0.7692, -0.0124, 0.3668, 0.9302, -0.02932, 0.8976, 0.4399, -0.1635, 0.7415, 0.6507, -0.1115, 0.7687, 0.6298, -0.01371, 0.5859, 0.8103, -0.02175, 0.9503, 0.3104, -0.1716, 0.9341, 0.3131, -0.03046, 0.9591, 0.2813, -0.02276, 0.7776, 0.6283, -0.1341, 0.7249, 0.6757, -0.1827, 0.9832, -3.853e-06, -0.4537, 0.8911, -4.266e-06, -0.4537, 0.8911, -4.266e-06, -0.1827, 0.9832, -3.853e-06, -0.4537, 0.8911, -4.266e-06, -0.7071, 0.7071, -3.872e-06, -0.7071, 0.7071, -3.872e-06, -0.4537, 0.8911, -4.266e-06, -0.7071, 0.7071, -3.872e-06, -0.8911, 0.4538, -5.652e-06, -0.8911, 0.4538, -5.652e-06, -0.7071, 0.7071, -3.872e-06, -0.8911, 0.4538, -5.652e-06, -0.9843, 0.1766, -8.654e-06, -0.9843, 0.1766, -8.654e-06, -0.8911, 0.4538, -5.652e-06, -0.9999, 0.01663, -9.753e-06, -0.9506, 0.0158, 0.3101, -0.9843, 0.1766, -8.654e-06, -0.9843, 0.1766, -8.654e-06, -4.812e-07, 2.038e-06, 1.0, -9.439e-07, 1.61e-06, 1.0, -8.142e-07, 1.707e-06, 1.0, -3.321e-07, 2.268e-06, 1.0, -9.439e-07, 1.61e-06, 1.0, -1.276e-06, 1.236e-06, 1.0, -1.271e-06, 1.245e-06, 1.0, -8.142e-07, 1.707e-06, 1.0, -1.276e-06, 1.236e-06, 1.0, -1.851e-06, 5.857e-07, 1.0, -2.067e-06, 3.766e-07, 1.0, -1.271e-06, 1.245e-06, 1.0, -1.851e-06, 5.857e-07, 1.0, -2.569e-06, -2.232e-08, 1.0, -2.588e-06, 6.685e-08, 1.0, -2.067e-06, 3.766e-07, 1.0, -2.569e-06, -2.232e-08, 1.0, -0.3654, 0.008934, 0.9308, -2.645e-06, 7.471e-08, 1.0, -2.588e-06, 6.685e-08, 1.0, -0.05918, 0.2534, 0.9655, -0.1098, 0.2027, 0.9731, -0.1718, 0.3344, 0.9266, -0.08075, 0.4183, 0.9047, -0.1098, 0.2027, 0.9731, -0.1566, 0.1566, 0.9752, -0.2542, 0.2542, 0.9332, -0.1718, 0.3344, 0.9266, -0.1566, 0.1566, 0.9752, -0.2027, 0.1099, 0.9731, -0.3344, 0.1717, 0.9266, -0.2542, 0.2542, 0.9332, -0.2027, 0.1099, 0.9731, -0.2538, 0.05825, 0.9655, -0.4188, 0.07776, 0.9047, -0.3344, 0.1717, 0.9266, -0.2538, 0.05825, 0.9655, -0.5861, 0.009959, 0.8102, -0.4825, 0.009246, 0.8759, -0.4188, 0.07776, 0.9047, -0.1716, 0.9341, 0.3131, -0.4185, 0.8346, 0.3583, -0.4477, 0.887, 0.1132, -0.1858, 0.9779, 0.09622, -0.4185, 0.8346, 0.3583, -0.6562, 0.6551, 0.3745, -0.7021, 0.702, 0.1196, -0.4477, 0.887, 0.1132, -0.6562, 0.6551, 0.3745, -0.8354, 0.4174, 0.3577, -0.887, 0.4475, 0.1137, -0.7021, 0.702, 0.1196, -0.8354, 0.4174, 0.3577, -0.9363, 0.1616, 0.3117, -0.9795, 0.1765, 0.09677, -0.887, 0.4475, 0.1137, -0.9363, 0.1616, 0.3117, -0.9598, 0.02196, 0.2797, -0.8975, 0.0212, 0.4405, -0.9795, 0.1765, 0.09677, -0.08075, 0.4183, 0.9047, -0.1718, 0.3344, 0.9266, -0.3082, 0.6105, 0.7296, -0.1341, 0.7249, 0.6757, -0.1718, 0.3344, 0.9266, -0.2542, 0.2542, 0.9332, -0.47, 0.4704, 0.7468, -0.3082, 0.6105, 0.7296, -0.2542, 0.2542, 0.9332, -0.3344, 0.1717, 0.9266, -0.6107, 0.3088, 0.7292, -0.47, 0.4704, 0.7468, -0.3344, 0.1717, 0.9266, -0.4188, 0.07776, 0.9047, -0.7268, 0.1285, 0.6747, -0.6107, 0.3088, 0.7292, -0.4188, 0.07776, 0.9047, -0.4825, 0.009246, 0.8759, -0.7795, 0.01655, 0.6261, -0.7268, 0.1285, 0.6747, -0.1403, 0.5987, 0.7886, -0.2683, 0.4978, 0.8248, -0.2448, 0.517, 0.8202, -0.09539, 0.6318, 0.7692, -0.2683, 0.4978, 0.8248, -0.3885, 0.3874, 0.8361, -0.3875, 0.3884, 0.8361, -0.2448, 0.517, 0.8202, -0.3885, 0.3874, 0.8361, -0.4976, 0.2667, 0.8254, -0.515, 0.2452, 0.8214, -0.3875, 0.3884, 0.8361, -0.4976, 0.2667, 0.8254, -0.5987, 0.1352, 0.7895, -0.6319, 0.08806, 0.7701, -0.515, 0.2452, 0.8214, -0.8975, 0.0212, 0.4405, -0.3654, 0.008934, 0.9308, -0.6319, 0.08806, 0.7701, -0.5987, 0.1352, 0.7895, -0.1635, 0.7415, 0.6507, -0.3365, 0.6307, 0.6992, -0.3115, 0.6488, 0.6943, -0.1115, 0.7687, 0.6298, -0.3365, 0.6307, 0.6992, -0.4946, 0.4946, 0.7147, -0.4945, 0.4946, 0.7147, -0.3115, 0.6488, 0.6943, -0.4946, 0.4946, 0.7147, -0.6307, 0.3366, 0.6993, -0.6487, 0.3116, 0.6944, -0.4945, 0.4946, 0.7147, -0.6307, 0.3366, 0.6993, -0.7424, 0.1603, 0.6505, -0.7704, 0.1051, 0.6288, -0.6487, 0.3116, 0.6944, -0.9506, 0.0158, 0.3101, -0.5861, 0.009959, 0.8102, -0.7704, 0.1051, 0.6288, -0.7424, 0.1603, 0.6505, -0.1341, 0.7249, 0.6757, -0.3082, 0.6105, 0.7296, -0.4185, 0.8346, 0.3583, -0.1716, 0.9341, 0.3131, -0.3082, 0.6105, 0.7296, -0.47, 0.4704, 0.7468, -0.6562, 0.6551, 0.3745, -0.4185, 0.8346, 0.3583, -0.47, 0.4704, 0.7468, -0.6107, 0.3088, 0.7292, -0.8354, 0.4174, 0.3577, -0.6562, 0.6551, 0.3745, -0.6107, 0.3088, 0.7292, -0.7268, 0.1285, 0.6747, -0.9363, 0.1616, 0.3117, -0.8354, 0.4174, 0.3577, -0.7795, 0.01655, 0.6261, -0.9598, 0.02196, 0.2797, -0.9363, 0.1616, 0.3117, -0.7268, 0.1285, 0.6747, -0.999, 0.04531, -8.053e-08, -0.999, 0.04531, -3.989e-07, -0.7071, -0.7071, -2.569e-07, -0.7071, -0.7071, -8.429e-08, -0.7163, 0.03249, 0.6971, -0.999, 0.04531, -8.053e-08, -0.7071, -0.7071, -8.429e-08, -0.5773, -0.5774, 0.5773, -0.999, 0.04531, -3.989e-07, -0.999, 0.04531, -8.074e-07, -0.7071, -0.7071, -5.138e-07, -0.7071, -0.7071, -2.569e-07, 0.6702, -0.7338, 0.1112, -0.5773, -0.5774, 0.5773, -0.7071, -0.7071, -8.429e-08, 0.6051, -0.6626, -0.4415, 0.6051, -0.6626, -0.4415, -0.7071, -0.7071, -8.429e-08, -0.7071, -0.7071, -2.569e-07, 0.9311, -0.3648, 3.539e-07, 0.9311, -0.3648, 3.539e-07, -0.7071, -0.7071, -2.569e-07, -0.7071, -0.7071, -5.138e-07, 0.7687, -0.4952, -0.4048, -0.04531, 0.999, 0.0, -0.04531, 0.999, 5.138e-08, 0.7071, 0.7071, 3.151e-08, 0.7071, 0.7071, -1.531e-14, -0.04531, 0.999, 7.1e-08, -0.03249, 0.7163, 0.6971, 0.5774, 0.5774, 0.5774, 0.7071, 0.7071, 4.205e-08, -0.04531, 0.999, 5.138e-08, -0.04531, 0.999, 7.1e-08, 0.7071, 0.7071, 4.205e-08, 0.7071, 0.7071, 3.151e-08, 0.9258, -0.2973, -0.2337, 0.7071, 0.7071, -1.531e-14, 0.7071, 0.7071, 3.151e-08, 0.3648, -0.9311, 8.068e-08, 0.3648, -0.9311, 8.068e-08, 0.7071, 0.7071, 3.151e-08, 0.7071, 0.7071, 4.205e-08, 0.6626, -0.6051, 0.4415, 0.6626, -0.6051, 0.4415, 0.7071, 0.7071, 4.205e-08, 0.5774, 0.5774, 0.5774, 0.1347, -0.7068, 0.6945, -0.03046, 0.9591, 0.2813, -0.02932, 0.8976, 0.4399, 0.0, 0.8983, 0.4393, 0.0, 0.961, 0.2766, -0.02276, 0.7776, 0.6283, -0.03046, 0.9591, 0.2813, 0.0, 0.961, 0.2766, 0.0, 0.7833, 0.6217, -0.02932, 0.8976, 0.4399, -0.0124, 0.3668, 0.9302, 0.0, 0.3635, 0.9316, 0.0, 0.8983, 0.4393, -0.01262, 0.4806, 0.8769, -0.02276, 0.7776, 0.6283, 0.0, 0.7833, 0.6217, 0.0, 0.4876, 0.8731, -0.02293, 0.9997, -2.726e-06, -0.02175, 0.9503, 0.3104, 0.0, 0.9509, 0.3095, 0.0, 1.0, -2.434e-06, -0.01371, 0.5859, 0.8103, -0.01262, 0.4806, 0.8769, 0.0, 0.4876, 0.8731, 0.0, 0.5865, 0.81, -0.02175, 0.9503, 0.3104, -0.01371, 0.5859, 0.8103, 0.0, 0.5865, 0.81, 0.0, 0.9509, 0.3095, -0.0124, 0.3668, 0.9302, -1.104e-07, 2.499e-06, 1.0, 0.0, 2.552e-06, 1.0, 0.0, 0.3635, 0.9316, -0.4825, 0.009246, 0.8759, -0.5861, 0.009959, 0.8102, -0.5864, 0.0, 0.81, -0.4876, 0.0, 0.8731, -0.5861, 0.009959, 0.8102, -0.9506, 0.0158, 0.3101, -0.9509, 0.0, 0.3095, -0.5864, 0.0, 0.81, -0.8975, 0.0212, 0.4405, -0.9598, 0.02196, 0.2797, -0.961, 0.0, 0.2766, -0.8983, 0.0, 0.4394, -0.9598, 0.02196, 0.2797, -0.7795, 0.01655, 0.6261, -0.7833, 0.0, 0.6217, -0.961, 0.0, 0.2766, -0.3654, 0.008934, 0.9308, -0.8975, 0.0212, 0.4405, -0.8983, 0.0, 0.4394, -0.3634, 0.0, 0.9316, -2.645e-06, 7.471e-08, 1.0, -0.3654, 0.008934, 0.9308, -0.3634, 0.0, 0.9316, -2.686e-06, 0.0, 1.0, -0.7795, 0.01655, 0.6261, -0.4825, 0.009246, 0.8759, -0.4876, 0.0, 0.8731, -0.7833, 0.0, 0.6217, -0.9506, 0.0158, 0.3101, -0.9999, 0.01663, -9.753e-06, -1.0, 0.0, -9.735e-06, -0.9509, 0.0, 0.3095, 0.1347, -0.7068, 0.6945, 0.5774, 0.5774, 0.5774, -0.03249, 0.7163, 0.6971, -0.1497, 0.7158, 0.6821, -0.3348, 0.6574, 0.6751, -0.5237, 0.5237, 0.6719, -0.6574, 0.3348, 0.6751, -0.7158, 0.1497, 0.6821, -0.7163, 0.03249, 0.6971, -0.5773, -0.5774, 0.5773, 0.6702, -0.7338, 0.1112, 0.7158, -0.1497, 0.6821, 0.6574, -0.3348, 0.6751, 0.5237, -0.5237, 0.6719, 0.3348, -0.6574, 0.6751, 0.1497, -0.7158, 0.6821])] * 3)])
me_mesh_005 = bpy.data.meshes.new('Mesh.005')
me_mesh_005.from_pydata([(200.0, -300.0, 32.05), (200.0, -297.6, 32.73), (200.0, -291.4, 28.2), (200.0, -292.3, 31.4), (332.0, -300.0, -100.0), (332.7, -297.6, -100.0), (328.2, -291.4, -100.0), (331.4, -292.3, -100.0), (304.5, -291.4, 3.775), (306.1, -292.3, 5.379), (306.8, -297.6, 6.042), (306.4, -300.0, 5.7), (325.8, -291.4, -40.49), (260.5, -292.3, 28.45), (260.6, -297.6, 29.61), (260.6, -300.0, 29.02), (260.1, -291.4, 25.65), (328.6, -292.3, -40.09), (329.8, -297.6, -39.92), (329.2, -300.0, -40.01), (286.2, -292.3, 19.63), (286.6, -297.6, 20.54), (286.4, -300.0, 20.07), (285.2, -291.4, 17.43), (318.4, -291.4, -15.94), (320.6, -292.3, -14.93), (321.5, -297.6, -14.52), (321.0, -300.0, -14.73)], [], [(15, 14, 1, 0), (13, 16, 2, 3), (13, 3, 1, 14), (4, 5, 18, 19), (6, 12, 17, 7), (5, 7, 17, 18), (23, 20, 9, 8), (20, 21, 10, 9), (21, 22, 11, 10), (24, 25, 17, 12), (17, 25, 26, 18), (26, 27, 19, 18), (16, 13, 20, 23), (13, 14, 21, 20), (21, 14, 15, 22), (8, 9, 25, 24), (25, 9, 10, 26), (10, 11, 27, 26)])
me_mesh_005.polygons.foreach_set('use_smooth', [True] * 18)
_k = set([(3, 13), (7, 17), (9, 20), (9, 25), (13, 20), (17, 25)])
me_mesh_005.attributes.new('sharp_edge', 'BOOLEAN', 'EDGE').data.foreach_set('value', [ (min(e.vertices), max(e.vertices)) in _k for e in me_mesh_005.edges])
_uv = me_mesh_005.uv_layers.new(name='UVChannel_1')
_uv.uv.foreach_set('vector', [0.792, 0.009929, 0.7921, 0.03006, 0.6721, 0.03936, 0.6721, 0.01904, 0.7919, 0.05711, 0.7915, 0.0684, 0.6721, 0.05551, 0.6721, 0.04275, 0.7919, 0.04334, 0.6721, 0.04275, 0.6721, 0.03936, 0.7921, 0.03998, 0.2111, 0.01905, 0.2111, 0.03938, 0.1679, 0.0398, 0.1823, 0.01905, 0.2111, 0.05553, 0.09177, 0.06843, 0.09131, 0.05714, 0.2111, 0.04277, 0.2111, 0.03938, 0.2111, 0.04277, 0.09131, 0.04336, 0.09112, 0.04, 0.5713, 0.04441, 0.7874, 0.04169, 0.7874, 0.04106, 0.4416, 0.04745, 0.7874, 0.04169, 0.492, 0.0417, 0.384, 0.04107, 0.7874, 0.04106, 0.492, 0.0417, 0.5713, 0.01904, 0.4416, 0.01904, 0.384, 0.04107, 0.3119, 0.05048, 0.7874, 0.04042, 0.7874, 0.03979, 0.1823, 0.05351, 0.7874, 0.03979, 0.7874, 0.04042, 0.2759, 0.04044, 0.1679, 0.0398, 0.2759, 0.04044, 0.3119, 0.01905, 0.1823, 0.01905, 0.1679, 0.0398, 0.7009, 0.04138, 0.7874, 0.04233, 0.7874, 0.04169, 0.5713, 0.04441, 0.7874, 0.04233, 0.6001, 0.04233, 0.492, 0.0417, 0.7874, 0.04169, 0.492, 0.0417, 0.6001, 0.04233, 0.701, 0.01904, 0.5713, 0.01904, 0.4416, 0.04745, 0.7874, 0.04106, 0.7874, 0.04042, 0.3119, 0.05048, 0.7874, 0.04042, 0.7874, 0.04106, 0.384, 0.04107, 0.2759, 0.04044, 0.384, 0.04107, 0.4416, 0.01904, 0.3119, 0.01905, 0.2759, 0.04044])
me_mesh_005.materials.append(mat_07___default_002)
me_mesh_005.update()
me_mesh_005.normals_split_custom_set([tuple(v) for v in zip(*[iter([0.1871, -0.246, 0.951, 0.1903, -0.01553, 0.9816, 0.05033, -0.0166, 0.9986, 0.0489, -0.2608, 0.9642, 0.05957, 0.9486, 0.3109, 0.06204, 0.9482, 0.3116, 0.01361, 0.9543, 0.2984, 0.01361, 0.9543, 0.2984, 0.1872, 0.2152, 0.9585, 0.0487, 0.2283, 0.9724, 0.05033, -0.0166, 0.9986, 0.1903, -0.01553, 0.9816, 0.9643, -0.2608, 0.04691, 0.9987, -0.01661, 0.04827, 0.9836, -0.01554, 0.1794, 0.9532, -0.2458, 0.176, 0.2984, 0.9543, 0.01298, 0.3125, 0.9482, 0.05785, 0.312, 0.9484, 0.05618, 0.2984, 0.9543, 0.01298, 0.9987, -0.01661, 0.04827, 0.9725, 0.2283, 0.04669, 0.9606, 0.215, 0.1761, 0.9836, -0.01554, 0.1794, 0.1654, 0.9342, 0.3161, 0.1624, 0.9346, 0.3166, 0.2647, 0.9275, 0.264, 0.2647, 0.9275, 0.2639, 0.4527, 0.1893, 0.8713, 0.4599, -0.01379, 0.8879, 0.7081, -0.01305, 0.706, 0.6967, 0.179, 0.6946, 0.4599, -0.01379, 0.8879, 0.4512, -0.2167, 0.8657, 0.6931, -0.2051, 0.691, 0.7081, -0.01305, 0.706, 0.3176, 0.9344, 0.1611, 0.3179, 0.9347, 0.1588, 0.312, 0.9484, 0.05618, 0.3125, 0.9482, 0.05785, 0.9606, 0.215, 0.1761, 0.8766, 0.1896, 0.4423, 0.8931, -0.01379, 0.4496, 0.9836, -0.01554, 0.1794, 0.8931, -0.01379, 0.4496, 0.871, -0.2171, 0.4408, 0.9532, -0.2458, 0.176, 0.9836, -0.01554, 0.1794, 0.06204, 0.9482, 0.3116, 0.05957, 0.9486, 0.3109, 0.1624, 0.9346, 0.3166, 0.1654, 0.9342, 0.3161, 0.1872, 0.2152, 0.9585, 0.1903, -0.01553, 0.9816, 0.4599, -0.01379, 0.8879, 0.4527, 0.1893, 0.8713, 0.4599, -0.01379, 0.8879, 0.1903, -0.01553, 0.9816, 0.1871, -0.246, 0.951, 0.4512, -0.2167, 0.8657, 0.2647, 0.9275, 0.2639, 0.2647, 0.9275, 0.264, 0.3179, 0.9347, 0.1588, 0.3176, 0.9344, 0.1611, 0.8766, 0.1896, 0.4423, 0.6967, 0.179, 0.6946, 0.7081, -0.01305, 0.706, 0.8931, -0.01379, 0.4496, 0.7081, -0.01305, 0.706, 0.6931, -0.2051, 0.691, 0.871, -0.2171, 0.4408, 0.8931, -0.01379, 0.4496])] * 3)])

# ---- objects
ob_outer_light_trim_001 = bpy.data.objects.new('outer light trim.001', me_mesh_001)
ob_wall = bpy.data.objects.new('Wall', me_mesh)
ob_inner_light_trim = bpy.data.objects.new('inner light trim', me_mesh_005)

# ---- transforms, parenting, visibility, modifiers, constraints
ob_outer_light_trim_001.location = (4.0, 8.464e-07, 6.0)
ob_outer_light_trim_001.rotation_euler = (1.571, -0.0, 0.0)
ob_outer_light_trim_001.scale = (0.01, 0.01, 0.01)
ob_outer_light_trim_001.color = (0.8, 0.8, 0.8, 1.0)
ob_wall.location = (0.0, 0.0, 0.0)
ob_wall.color = (0.8, 0.8, 0.8, 1.0)
ob_inner_light_trim.location = (3.0, 1.0, 6.0)
ob_inner_light_trim.rotation_euler = (1.571, -1.005e-14, -3.142)
ob_inner_light_trim.scale = (0.01, 0.01, 0.01)
ob_inner_light_trim.color = (0.8, 0.8, 0.8, 1.0)

# ---- collection membership
col_collection.objects.link(ob_outer_light_trim_001)
col_collection.objects.link(ob_wall)
col_collection.objects.link(ob_inner_light_trim)

# ---- scene / render settings (as saved in the file)
scene.frame_start = 1; scene.frame_end = 250; scene.frame_set(0)
scene.render.engine = 'BLENDER_EEVEE_NEXT'
scene.render.fps = 30
bpy.context.view_layer.update()

# ---- added for rendering (the .blend has no active camera and no usable light): camera, sun
cam_auto = bpy.data.cameras.new('AutoCamera')
cam_auto.lens = 50.0
cam_auto.sensor_width = 36.0
cam_auto.clip_end = 1000.0
ob_auto_camera = bpy.data.objects.new('AutoCamera', cam_auto)
scene.collection.objects.link(ob_auto_camera)
ob_auto_camera.location = (7.01104, -8.42426, 8.72528)
ob_auto_camera.rotation_euler = (1.09748, -7.21219e-08, 0.694738)
scene.camera = ob_auto_camera
light_auto_sun = bpy.data.lights.new('AutoSun', 'SUN')
light_auto_sun.energy = 3.0
light_auto_sun.angle = 0.0523599
ob_auto_sun = bpy.data.objects.new('AutoSun', light_auto_sun)
scene.collection.objects.link(ob_auto_sun)
ob_auto_sun.rotation_euler = (0.872665, 0.174533, 0.523599)
bpy.context.view_layer.update()
